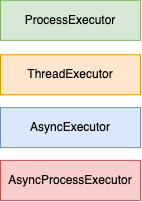

The diagram above was exported from draw.io. Its source (the exported page's mxGraphModel, read from the mxfile embedded in the PNG):
<mxGraphModel dx="3201" dy="3244" grid="1" gridSize="10" guides="1" tooltips="1" connect="1" arrows="1" fold="1" page="1" pageScale="1" pageWidth="850" pageHeight="1100" math="0" shadow="0">
  <root>
    <mxCell id="0" />
    <mxCell id="1" parent="0" />
    <mxCell id="2" value="&lt;div&gt;ProcessExecutor&lt;/div&gt;" style="rounded=0;whiteSpace=wrap;html=1;fillColor=#d5e8d4;strokeColor=#82b366;" vertex="1" parent="1">
      <mxGeometry x="12640" y="-1427.16" width="140" height="40" as="geometry" />
    </mxCell>
    <mxCell id="3" value="&lt;div&gt;ThreadExecutor&lt;/div&gt;" style="rounded=0;whiteSpace=wrap;html=1;fillColor=#ffe6cc;strokeColor=#d79b00;" vertex="1" parent="1">
      <mxGeometry x="12640" y="-1372.74" width="140" height="40" as="geometry" />
    </mxCell>
    <mxCell id="4" value="&lt;div&gt;AsyncExecutor&lt;/div&gt;" style="rounded=0;whiteSpace=wrap;html=1;fillColor=#dae8fc;strokeColor=#6c8ebf;" vertex="1" parent="1">
      <mxGeometry x="12640" y="-1319.9" width="140" height="40" as="geometry" />
    </mxCell>
    <mxCell id="5" value="&lt;div&gt;AsyncProcessExecutor&lt;/div&gt;" style="rounded=0;whiteSpace=wrap;html=1;fillColor=#f8cecc;strokeColor=#b85450;strokeWidth=1;" vertex="1" parent="1">
      <mxGeometry x="12640" y="-1267.1100000000001" width="140" height="40" as="geometry" />
    </mxCell>
  </root>
</mxGraphModel>